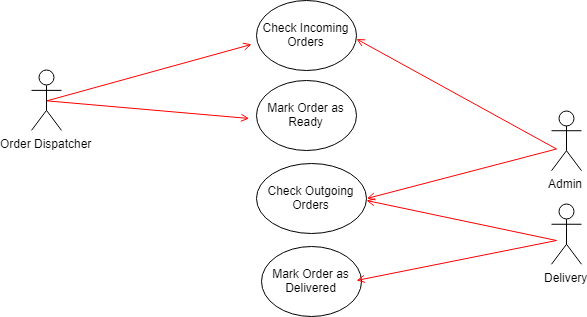

The diagram above was exported from draw.io. Its source (the exported page's mxGraphModel, read from the mxfile embedded in the PNG):
<mxGraphModel dx="942" dy="2012" grid="1" gridSize="10" guides="1" tooltips="1" connect="1" arrows="1" fold="1" page="1" pageScale="1" pageWidth="1169" pageHeight="826" background="#ffffff" math="0" shadow="0">
  <root>
    <mxCell id="0" />
    <mxCell id="1" parent="0" />
    <mxCell id="2" value="Order Dispatcher" style="shape=umlActor;verticalLabelPosition=bottom;labelBackgroundColor=#ffffff;verticalAlign=top;html=1;outlineConnect=0;" vertex="1" parent="1">
      <mxGeometry x="145" y="1899.8824678308824" width="30" height="60" as="geometry" />
    </mxCell>
    <mxCell id="3" value="Check Incoming Orders" style="ellipse;whiteSpace=wrap;html=1;" vertex="1" parent="1">
      <mxGeometry x="370" y="1830" width="100" height="70" as="geometry" />
    </mxCell>
    <mxCell id="4" value="Delivery" style="shape=umlActor;verticalLabelPosition=bottom;labelBackgroundColor=#ffffff;verticalAlign=top;html=1;outlineConnect=0;" vertex="1" parent="1">
      <mxGeometry x="665" y="2033.7646484375" width="30" height="60" as="geometry" />
    </mxCell>
    <mxCell id="5" value="Admin" style="shape=umlActor;verticalLabelPosition=bottom;labelBackgroundColor=#ffffff;verticalAlign=top;html=1;outlineConnect=0;" vertex="1" parent="1">
      <mxGeometry x="665" y="1940.2154325597426" width="30" height="60" as="geometry" />
    </mxCell>
    <mxCell id="6" value="" style="endArrow=open;strokeColor=#FF0000;endFill=1;rounded=0;entryX=-0.049;entryY=0.634;entryDx=0;entryDy=0;entryPerimeter=0;exitX=0.5;exitY=0.5;exitDx=0;exitDy=0;exitPerimeter=0;" edge="1" source="2" target="3" parent="1">
      <mxGeometry relative="1" as="geometry">
        <mxPoint x="195" y="1817" as="sourcePoint" />
        <mxPoint x="390.0588235294117" y="1983.2352941176473" as="targetPoint" />
        <Array as="points" />
      </mxGeometry>
    </mxCell>
    <mxCell id="7" value="" style="endArrow=open;strokeColor=#FF0000;endFill=1;rounded=0;" edge="1" parent="1">
      <mxGeometry relative="1" as="geometry">
        <mxPoint x="670" y="1978.5" as="sourcePoint" />
        <mxPoint x="470" y="1868.5" as="targetPoint" />
        <Array as="points" />
      </mxGeometry>
    </mxCell>
    <mxCell id="8" value="Mark Order as Ready" style="ellipse;whiteSpace=wrap;html=1;" vertex="1" parent="1">
      <mxGeometry x="370" y="1910" width="100" height="70" as="geometry" />
    </mxCell>
    <mxCell id="9" value="" style="endArrow=open;strokeColor=#FF0000;endFill=1;rounded=0;entryX=-0.072;entryY=0.535;entryDx=0;entryDy=0;entryPerimeter=0;exitX=0.5;exitY=0.5;exitDx=0;exitDy=0;exitPerimeter=0;" edge="1" source="2" target="8" parent="1">
      <mxGeometry relative="1" as="geometry">
        <mxPoint x="169.76470588235293" y="1939.4411764705883" as="sourcePoint" />
        <mxPoint x="375.6470588235295" y="1884.1470588235293" as="targetPoint" />
        <Array as="points" />
      </mxGeometry>
    </mxCell>
    <mxCell id="10" value="Check Outgoing Orders" style="ellipse;whiteSpace=wrap;html=1;" vertex="1" parent="1">
      <mxGeometry x="370" y="1993" width="110" height="70" as="geometry" />
    </mxCell>
    <mxCell id="11" value="" style="endArrow=open;strokeColor=#FF0000;endFill=1;rounded=0;entryX=1;entryY=0.5;entryDx=0;entryDy=0;" edge="1" target="10" parent="1">
      <mxGeometry relative="1" as="geometry">
        <mxPoint x="670" y="1978.5" as="sourcePoint" />
        <mxPoint x="480.3529411764707" y="1966.5" as="targetPoint" />
        <Array as="points" />
      </mxGeometry>
    </mxCell>
    <mxCell id="12" value="Mark Order as Delivered" style="ellipse;whiteSpace=wrap;html=1;" vertex="1" parent="1">
      <mxGeometry x="375" y="2076" width="100" height="70" as="geometry" />
    </mxCell>
    <mxCell id="13" value="" style="endArrow=open;strokeColor=#FF0000;endFill=1;rounded=0;" edge="1" parent="1">
      <mxGeometry relative="1" as="geometry">
        <mxPoint x="670" y="2070" as="sourcePoint" />
        <mxPoint x="480" y="2030" as="targetPoint" />
        <Array as="points" />
      </mxGeometry>
    </mxCell>
    <mxCell id="14" value="" style="endArrow=open;strokeColor=#FF0000;endFill=1;rounded=0;" edge="1" parent="1">
      <mxGeometry relative="1" as="geometry">
        <mxPoint x="670" y="2070" as="sourcePoint" />
        <mxPoint x="470" y="2110" as="targetPoint" />
        <Array as="points" />
      </mxGeometry>
    </mxCell>
  </root>
</mxGraphModel>